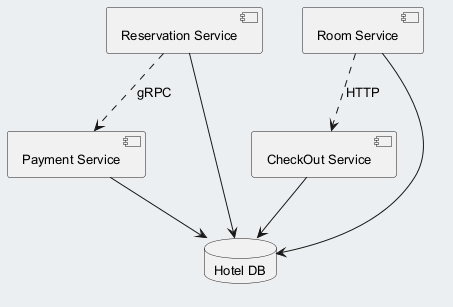

The diagram above was rendered by PlantUML. Its source (embedded in the PNG):
@startuml
skinparam backgroundColor #ECEFF1
skinparam classBackgroundColor #FFFFFF
skinparam classBorderColor #455A64
skinparam defaultFontSize 13
component "Reservation Service" as C_ReservationService
component "Room Service" as C_RoomService
component "CheckOut Service" as C_CheckOutService
component "Payment Service" as C_PaymentService
database "Hotel DB" as DB_hotel
C_ReservationService --> DB_hotel
C_RoomService --> DB_hotel
C_CheckOutService --> DB_hotel
C_PaymentService --> DB_hotel
C_ReservationService ..> C_PaymentService : gRPC
C_RoomService ..> C_CheckOutService : HTTP
@enduml